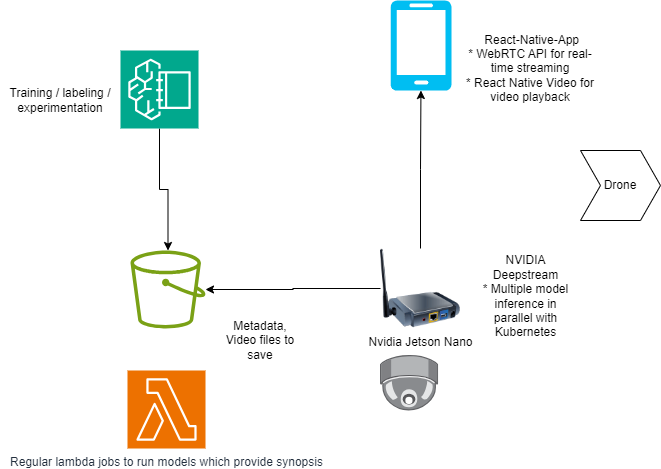

The diagram above was exported from draw.io. Its source (the exported page's mxGraphModel, read from the mxfile embedded in the PNG):
<mxGraphModel dx="1221" dy="759" grid="1" gridSize="10" guides="1" tooltips="1" connect="1" arrows="1" fold="1" page="1" pageScale="1" pageWidth="1100" pageHeight="850" math="0" shadow="0">
  <root>
    <mxCell id="0" />
    <mxCell id="1" parent="0" />
    <mxCell id="zQH5IBa5R7Kvzj4WymOx-1" value="" style="image;points=[];aspect=fixed;html=1;align=center;shadow=0;dashed=0;image=img/lib/allied_telesis/security/Surveillance_Camera_Ceiling.svg;" vertex="1" parent="1">
      <mxGeometry x="450" y="425" width="58.22" height="55.4" as="geometry" />
    </mxCell>
    <mxCell id="zQH5IBa5R7Kvzj4WymOx-4" value="" style="edgeStyle=orthogonalEdgeStyle;rounded=0;orthogonalLoop=1;jettySize=auto;html=1;startArrow=classic;startFill=1;endArrow=none;endFill=0;" edge="1" parent="1" source="zQH5IBa5R7Kvzj4WymOx-2" target="zQH5IBa5R7Kvzj4WymOx-3">
      <mxGeometry relative="1" as="geometry" />
    </mxCell>
    <mxCell id="zQH5IBa5R7Kvzj4WymOx-2" value="" style="sketch=0;outlineConnect=0;fontColor=#232F3E;gradientColor=none;fillColor=#7AA116;strokeColor=none;dashed=0;verticalLabelPosition=bottom;verticalAlign=top;align=center;html=1;fontSize=12;fontStyle=0;aspect=fixed;pointerEvents=1;shape=mxgraph.aws4.bucket;" vertex="1" parent="1">
      <mxGeometry x="200" y="320" width="75" height="78" as="geometry" />
    </mxCell>
    <mxCell id="zQH5IBa5R7Kvzj4WymOx-3" value="Nvidia Jetson Nano" style="image;html=1;image=img/lib/clip_art/networking/Print_Server_Wireless_128x128.png" vertex="1" parent="1">
      <mxGeometry x="450" y="318" width="80" height="80" as="geometry" />
    </mxCell>
    <mxCell id="zQH5IBa5R7Kvzj4WymOx-5" value="Drone" style="shape=step;perimeter=stepPerimeter;whiteSpace=wrap;html=1;fixedSize=1;" vertex="1" parent="1">
      <mxGeometry x="650" y="220" width="80" height="70" as="geometry" />
    </mxCell>
    <mxCell id="zQH5IBa5R7Kvzj4WymOx-6" value="NVIDIA Deepstream&lt;br&gt;* Multiple model inference in parallel with Kubernetes" style="whiteSpace=wrap;html=1;aspect=fixed;strokeColor=none;" vertex="1" parent="1">
      <mxGeometry x="550" y="320" width="91" height="91" as="geometry" />
    </mxCell>
    <mxCell id="zQH5IBa5R7Kvzj4WymOx-8" style="edgeStyle=orthogonalEdgeStyle;rounded=0;orthogonalLoop=1;jettySize=auto;html=1;" edge="1" parent="1" source="zQH5IBa5R7Kvzj4WymOx-7" target="zQH5IBa5R7Kvzj4WymOx-2">
      <mxGeometry relative="1" as="geometry" />
    </mxCell>
    <mxCell id="zQH5IBa5R7Kvzj4WymOx-7" value="" style="sketch=0;points=[[0,0,0],[0.25,0,0],[0.5,0,0],[0.75,0,0],[1,0,0],[0,1,0],[0.25,1,0],[0.5,1,0],[0.75,1,0],[1,1,0],[0,0.25,0],[0,0.5,0],[0,0.75,0],[1,0.25,0],[1,0.5,0],[1,0.75,0]];outlineConnect=0;fontColor=#232F3E;fillColor=#01A88D;strokeColor=#ffffff;dashed=0;verticalLabelPosition=bottom;verticalAlign=top;align=center;html=1;fontSize=12;fontStyle=0;aspect=fixed;shape=mxgraph.aws4.resourceIcon;resIcon=mxgraph.aws4.sagemaker_studio_lab;" vertex="1" parent="1">
      <mxGeometry x="190" y="120" width="78" height="78" as="geometry" />
    </mxCell>
    <mxCell id="zQH5IBa5R7Kvzj4WymOx-10" value="" style="verticalLabelPosition=bottom;html=1;verticalAlign=top;align=center;strokeColor=none;fillColor=#00BEF2;shape=mxgraph.azure.mobile;pointerEvents=1;" vertex="1" parent="1">
      <mxGeometry x="460" y="70" width="60.89" height="90" as="geometry" />
    </mxCell>
    <mxCell id="zQH5IBa5R7Kvzj4WymOx-11" style="edgeStyle=orthogonalEdgeStyle;rounded=0;orthogonalLoop=1;jettySize=auto;html=1;entryX=0.5;entryY=1;entryDx=0;entryDy=0;entryPerimeter=0;" edge="1" parent="1" source="zQH5IBa5R7Kvzj4WymOx-3" target="zQH5IBa5R7Kvzj4WymOx-10">
      <mxGeometry relative="1" as="geometry" />
    </mxCell>
    <mxCell id="zQH5IBa5R7Kvzj4WymOx-12" value="&amp;nbsp;React-Native-App&lt;br&gt;* WebRTC API for real-time streaming&lt;br&gt;* React Native Video for video playback&lt;br&gt;" style="text;html=1;strokeColor=none;fillColor=none;align=center;verticalAlign=middle;whiteSpace=wrap;rounded=0;" vertex="1" parent="1">
      <mxGeometry x="530" y="85" width="140" height="105" as="geometry" />
    </mxCell>
    <mxCell id="zQH5IBa5R7Kvzj4WymOx-13" value="Metadata,&lt;br&gt;Video files to save" style="text;html=1;strokeColor=none;fillColor=none;align=center;verticalAlign=middle;whiteSpace=wrap;rounded=0;" vertex="1" parent="1">
      <mxGeometry x="290" y="380" width="80" height="60" as="geometry" />
    </mxCell>
    <mxCell id="zQH5IBa5R7Kvzj4WymOx-14" value="Regular lambda jobs to run models which provide synopsis&lt;br&gt;" style="sketch=0;points=[[0,0,0],[0.25,0,0],[0.5,0,0],[0.75,0,0],[1,0,0],[0,1,0],[0.25,1,0],[0.5,1,0],[0.75,1,0],[1,1,0],[0,0.25,0],[0,0.5,0],[0,0.75,0],[1,0.25,0],[1,0.5,0],[1,0.75,0]];outlineConnect=0;fontColor=#232F3E;fillColor=#ED7100;strokeColor=#ffffff;dashed=0;verticalLabelPosition=bottom;verticalAlign=top;align=center;html=1;fontSize=12;fontStyle=0;aspect=fixed;shape=mxgraph.aws4.resourceIcon;resIcon=mxgraph.aws4.lambda;" vertex="1" parent="1">
      <mxGeometry x="197" y="440" width="78" height="78" as="geometry" />
    </mxCell>
    <mxCell id="zQH5IBa5R7Kvzj4WymOx-15" value="Training / labeling / experimentation" style="text;html=1;strokeColor=none;fillColor=none;align=center;verticalAlign=middle;whiteSpace=wrap;rounded=0;" vertex="1" parent="1">
      <mxGeometry x="70" y="140" width="120" height="60" as="geometry" />
    </mxCell>
  </root>
</mxGraphModel>